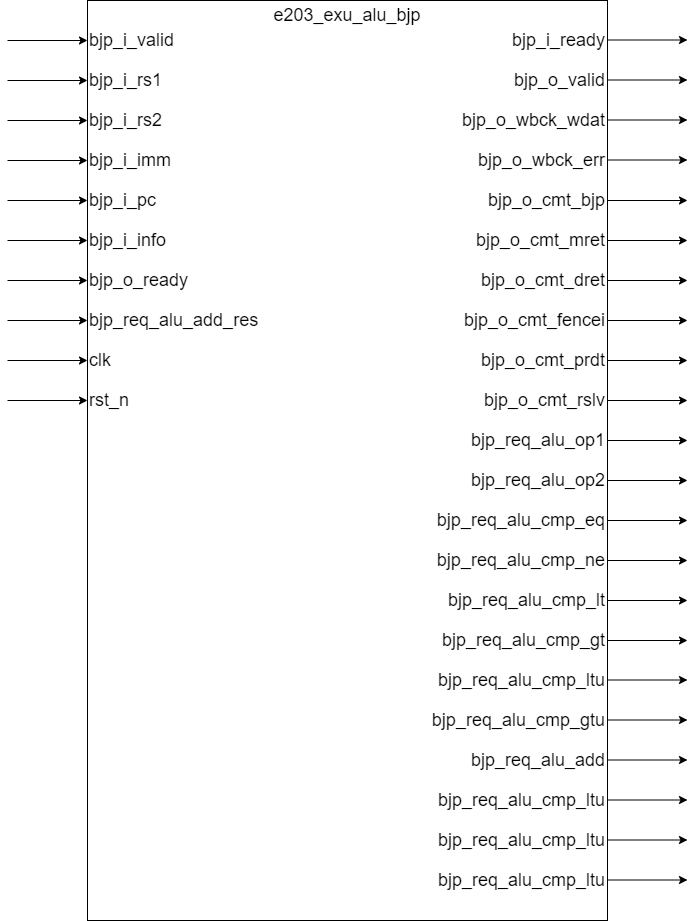

The diagram above was exported from draw.io. Its source (the exported page's mxGraphModel, read from the mxfile embedded in the PNG):
<mxGraphModel dx="796" dy="1190" grid="1" gridSize="10" guides="1" tooltips="1" connect="1" arrows="1" fold="1" page="1" pageScale="1" pageWidth="827" pageHeight="1169" math="0" shadow="0">
  <root>
    <mxCell id="0" />
    <mxCell id="1" parent="0" />
    <mxCell id="_3a8YiENMzKRKPIrLzeu-1" value="" style="rounded=0;whiteSpace=wrap;html=1;" parent="1" vertex="1">
      <mxGeometry x="360" y="440" width="520" height="920" as="geometry" />
    </mxCell>
    <mxCell id="_3a8YiENMzKRKPIrLzeu-9" value="" style="endArrow=classic;html=1;rounded=0;" parent="1" edge="1">
      <mxGeometry width="50" height="50" relative="1" as="geometry">
        <mxPoint x="280" y="480" as="sourcePoint" />
        <mxPoint x="360" y="480" as="targetPoint" />
      </mxGeometry>
    </mxCell>
    <mxCell id="_3a8YiENMzKRKPIrLzeu-17" value="&lt;span style=&quot;font-size: 18px;&quot;&gt;bjp_i_valid&lt;/span&gt;" style="text;html=1;align=left;verticalAlign=middle;whiteSpace=wrap;rounded=0;" parent="1" vertex="1">
      <mxGeometry x="360" y="460" width="200" height="40" as="geometry" />
    </mxCell>
    <mxCell id="_3a8YiENMzKRKPIrLzeu-26" value="" style="endArrow=classic;html=1;rounded=0;" parent="1" edge="1">
      <mxGeometry width="50" height="50" relative="1" as="geometry">
        <mxPoint x="880" y="479.5" as="sourcePoint" />
        <mxPoint x="960" y="479.5" as="targetPoint" />
      </mxGeometry>
    </mxCell>
    <mxCell id="_3a8YiENMzKRKPIrLzeu-27" value="" style="endArrow=classic;html=1;rounded=0;" parent="1" edge="1">
      <mxGeometry width="50" height="50" relative="1" as="geometry">
        <mxPoint x="280" y="520" as="sourcePoint" />
        <mxPoint x="360" y="520" as="targetPoint" />
      </mxGeometry>
    </mxCell>
    <mxCell id="_3a8YiENMzKRKPIrLzeu-31" value="" style="endArrow=classic;html=1;rounded=0;" parent="1" edge="1">
      <mxGeometry width="50" height="50" relative="1" as="geometry">
        <mxPoint x="280" y="560" as="sourcePoint" />
        <mxPoint x="360" y="560" as="targetPoint" />
      </mxGeometry>
    </mxCell>
    <mxCell id="_3a8YiENMzKRKPIrLzeu-35" value="" style="endArrow=classic;html=1;rounded=0;" parent="1" edge="1">
      <mxGeometry width="50" height="50" relative="1" as="geometry">
        <mxPoint x="280" y="600" as="sourcePoint" />
        <mxPoint x="360" y="600" as="targetPoint" />
      </mxGeometry>
    </mxCell>
    <mxCell id="_3a8YiENMzKRKPIrLzeu-39" value="" style="endArrow=classic;html=1;rounded=0;" parent="1" edge="1">
      <mxGeometry width="50" height="50" relative="1" as="geometry">
        <mxPoint x="280" y="640" as="sourcePoint" />
        <mxPoint x="360" y="640" as="targetPoint" />
      </mxGeometry>
    </mxCell>
    <mxCell id="_3a8YiENMzKRKPIrLzeu-43" value="" style="endArrow=classic;html=1;rounded=0;" parent="1" edge="1">
      <mxGeometry width="50" height="50" relative="1" as="geometry">
        <mxPoint x="280" y="680" as="sourcePoint" />
        <mxPoint x="360" y="680" as="targetPoint" />
      </mxGeometry>
    </mxCell>
    <mxCell id="_3a8YiENMzKRKPIrLzeu-47" value="" style="endArrow=classic;html=1;rounded=0;" parent="1" edge="1">
      <mxGeometry width="50" height="50" relative="1" as="geometry">
        <mxPoint x="280" y="720" as="sourcePoint" />
        <mxPoint x="360" y="720" as="targetPoint" />
      </mxGeometry>
    </mxCell>
    <mxCell id="_3a8YiENMzKRKPIrLzeu-51" value="" style="endArrow=classic;html=1;rounded=0;" parent="1" edge="1">
      <mxGeometry width="50" height="50" relative="1" as="geometry">
        <mxPoint x="280" y="760" as="sourcePoint" />
        <mxPoint x="360" y="760" as="targetPoint" />
      </mxGeometry>
    </mxCell>
    <mxCell id="_3a8YiENMzKRKPIrLzeu-55" value="" style="endArrow=classic;html=1;rounded=0;" parent="1" edge="1">
      <mxGeometry width="50" height="50" relative="1" as="geometry">
        <mxPoint x="280" y="800" as="sourcePoint" />
        <mxPoint x="360" y="800" as="targetPoint" />
      </mxGeometry>
    </mxCell>
    <mxCell id="_3a8YiENMzKRKPIrLzeu-59" value="" style="endArrow=classic;html=1;rounded=0;" parent="1" edge="1">
      <mxGeometry width="50" height="50" relative="1" as="geometry">
        <mxPoint x="280" y="840" as="sourcePoint" />
        <mxPoint x="360" y="840" as="targetPoint" />
      </mxGeometry>
    </mxCell>
    <mxCell id="_3a8YiENMzKRKPIrLzeu-87" value="&lt;span style=&quot;font-size: 18px;&quot;&gt;e203_exu_alu_bjp&lt;/span&gt;" style="text;html=1;align=center;verticalAlign=middle;whiteSpace=wrap;rounded=0;" parent="1" vertex="1">
      <mxGeometry x="590" y="440" width="60" height="30" as="geometry" />
    </mxCell>
    <mxCell id="wlH1zYc57PTHNDlGmOBV-1" value="" style="endArrow=classic;html=1;rounded=0;" parent="1" edge="1">
      <mxGeometry width="50" height="50" relative="1" as="geometry">
        <mxPoint x="880" y="519.5" as="sourcePoint" />
        <mxPoint x="960" y="519.5" as="targetPoint" />
      </mxGeometry>
    </mxCell>
    <mxCell id="wlH1zYc57PTHNDlGmOBV-2" value="" style="endArrow=classic;html=1;rounded=0;" parent="1" edge="1">
      <mxGeometry width="50" height="50" relative="1" as="geometry">
        <mxPoint x="880" y="559.5" as="sourcePoint" />
        <mxPoint x="960" y="559.5" as="targetPoint" />
      </mxGeometry>
    </mxCell>
    <mxCell id="wlH1zYc57PTHNDlGmOBV-3" value="" style="endArrow=classic;html=1;rounded=0;" parent="1" edge="1">
      <mxGeometry width="50" height="50" relative="1" as="geometry">
        <mxPoint x="880" y="599.5" as="sourcePoint" />
        <mxPoint x="960" y="599.5" as="targetPoint" />
      </mxGeometry>
    </mxCell>
    <mxCell id="wlH1zYc57PTHNDlGmOBV-4" value="" style="endArrow=classic;html=1;rounded=0;" parent="1" edge="1">
      <mxGeometry width="50" height="50" relative="1" as="geometry">
        <mxPoint x="880" y="640" as="sourcePoint" />
        <mxPoint x="960" y="640" as="targetPoint" />
      </mxGeometry>
    </mxCell>
    <mxCell id="wlH1zYc57PTHNDlGmOBV-5" value="" style="endArrow=classic;html=1;rounded=0;" parent="1" edge="1">
      <mxGeometry width="50" height="50" relative="1" as="geometry">
        <mxPoint x="880" y="680" as="sourcePoint" />
        <mxPoint x="960" y="680" as="targetPoint" />
      </mxGeometry>
    </mxCell>
    <mxCell id="wlH1zYc57PTHNDlGmOBV-6" value="" style="endArrow=classic;html=1;rounded=0;" parent="1" edge="1">
      <mxGeometry width="50" height="50" relative="1" as="geometry">
        <mxPoint x="880" y="720" as="sourcePoint" />
        <mxPoint x="960" y="720" as="targetPoint" />
      </mxGeometry>
    </mxCell>
    <mxCell id="wlH1zYc57PTHNDlGmOBV-7" value="" style="endArrow=classic;html=1;rounded=0;" parent="1" edge="1">
      <mxGeometry width="50" height="50" relative="1" as="geometry">
        <mxPoint x="880" y="760" as="sourcePoint" />
        <mxPoint x="960" y="760" as="targetPoint" />
      </mxGeometry>
    </mxCell>
    <mxCell id="wlH1zYc57PTHNDlGmOBV-8" value="" style="endArrow=classic;html=1;rounded=0;" parent="1" edge="1">
      <mxGeometry width="50" height="50" relative="1" as="geometry">
        <mxPoint x="880" y="800" as="sourcePoint" />
        <mxPoint x="960" y="800" as="targetPoint" />
      </mxGeometry>
    </mxCell>
    <mxCell id="wlH1zYc57PTHNDlGmOBV-9" value="" style="endArrow=classic;html=1;rounded=0;" parent="1" edge="1">
      <mxGeometry width="50" height="50" relative="1" as="geometry">
        <mxPoint x="880" y="840" as="sourcePoint" />
        <mxPoint x="960" y="840" as="targetPoint" />
      </mxGeometry>
    </mxCell>
    <mxCell id="wlH1zYc57PTHNDlGmOBV-10" value="" style="endArrow=classic;html=1;rounded=0;" parent="1" edge="1">
      <mxGeometry width="50" height="50" relative="1" as="geometry">
        <mxPoint x="880" y="880" as="sourcePoint" />
        <mxPoint x="960" y="880" as="targetPoint" />
      </mxGeometry>
    </mxCell>
    <mxCell id="wlH1zYc57PTHNDlGmOBV-11" value="" style="endArrow=classic;html=1;rounded=0;" parent="1" edge="1">
      <mxGeometry width="50" height="50" relative="1" as="geometry">
        <mxPoint x="880" y="920" as="sourcePoint" />
        <mxPoint x="960" y="920" as="targetPoint" />
      </mxGeometry>
    </mxCell>
    <mxCell id="unABgJLcHEa5XkPhuNoP-1" value="&lt;span style=&quot;font-size: 18px; text-align: left;&quot;&gt;bjp_i_ready&lt;/span&gt;" style="text;html=1;align=right;verticalAlign=middle;whiteSpace=wrap;rounded=0;" parent="1" vertex="1">
      <mxGeometry x="680" y="460" width="200" height="40" as="geometry" />
    </mxCell>
    <mxCell id="unABgJLcHEa5XkPhuNoP-2" value="&lt;span style=&quot;font-size: 18px;&quot;&gt;bjp_i_rs1&lt;/span&gt;" style="text;html=1;align=left;verticalAlign=middle;whiteSpace=wrap;rounded=0;" parent="1" vertex="1">
      <mxGeometry x="360" y="500" width="200" height="40" as="geometry" />
    </mxCell>
    <mxCell id="unABgJLcHEa5XkPhuNoP-3" value="&lt;span style=&quot;font-size: 18px;&quot;&gt;bjp_o_valid&lt;/span&gt;" style="text;html=1;align=right;verticalAlign=middle;whiteSpace=wrap;rounded=0;" parent="1" vertex="1">
      <mxGeometry x="680" y="500" width="200" height="40" as="geometry" />
    </mxCell>
    <mxCell id="unABgJLcHEa5XkPhuNoP-4" value="&lt;span style=&quot;font-size: 18px;&quot;&gt;bjp_i_rs2&lt;/span&gt;" style="text;html=1;align=left;verticalAlign=middle;whiteSpace=wrap;rounded=0;" parent="1" vertex="1">
      <mxGeometry x="360" y="540" width="200" height="40" as="geometry" />
    </mxCell>
    <mxCell id="unABgJLcHEa5XkPhuNoP-5" value="&lt;span style=&quot;font-size: 18px;&quot;&gt;bjp_o_wbck_wdat&lt;/span&gt;" style="text;html=1;align=right;verticalAlign=middle;whiteSpace=wrap;rounded=0;" parent="1" vertex="1">
      <mxGeometry x="680" y="540" width="200" height="40" as="geometry" />
    </mxCell>
    <mxCell id="unABgJLcHEa5XkPhuNoP-6" value="&lt;span style=&quot;font-size: 18px;&quot;&gt;bjp_i_imm&lt;/span&gt;" style="text;html=1;align=left;verticalAlign=middle;whiteSpace=wrap;rounded=0;" parent="1" vertex="1">
      <mxGeometry x="360" y="580" width="200" height="40" as="geometry" />
    </mxCell>
    <mxCell id="unABgJLcHEa5XkPhuNoP-7" value="&lt;span style=&quot;font-size: 18px;&quot;&gt;bjp_o_wbck_err&lt;/span&gt;" style="text;html=1;align=right;verticalAlign=middle;whiteSpace=wrap;rounded=0;" parent="1" vertex="1">
      <mxGeometry x="680" y="580" width="200" height="40" as="geometry" />
    </mxCell>
    <mxCell id="unABgJLcHEa5XkPhuNoP-24" value="&lt;span style=&quot;font-size: 18px;&quot;&gt;bjp_i_pc&lt;/span&gt;" style="text;html=1;align=left;verticalAlign=middle;whiteSpace=wrap;rounded=0;" parent="1" vertex="1">
      <mxGeometry x="360" y="620" width="200" height="40" as="geometry" />
    </mxCell>
    <mxCell id="unABgJLcHEa5XkPhuNoP-25" value="&lt;span style=&quot;font-size: 18px;&quot;&gt;bjp_o_cmt_bjp&lt;/span&gt;" style="text;html=1;align=right;verticalAlign=middle;whiteSpace=wrap;rounded=0;" parent="1" vertex="1">
      <mxGeometry x="680" y="620" width="200" height="40" as="geometry" />
    </mxCell>
    <mxCell id="unABgJLcHEa5XkPhuNoP-26" value="&lt;span style=&quot;font-size: 18px;&quot;&gt;bjp_i_info&lt;/span&gt;" style="text;html=1;align=left;verticalAlign=middle;whiteSpace=wrap;rounded=0;" parent="1" vertex="1">
      <mxGeometry x="360" y="660" width="200" height="40" as="geometry" />
    </mxCell>
    <mxCell id="unABgJLcHEa5XkPhuNoP-27" value="&lt;span style=&quot;font-size: 18px;&quot;&gt;bjp_o_cmt_mret&lt;/span&gt;" style="text;html=1;align=right;verticalAlign=middle;whiteSpace=wrap;rounded=0;" parent="1" vertex="1">
      <mxGeometry x="680" y="660" width="200" height="40" as="geometry" />
    </mxCell>
    <mxCell id="unABgJLcHEa5XkPhuNoP-28" value="&lt;span style=&quot;font-size: 18px; text-align: right;&quot;&gt;bjp_o_ready&lt;/span&gt;" style="text;html=1;align=left;verticalAlign=middle;whiteSpace=wrap;rounded=0;" parent="1" vertex="1">
      <mxGeometry x="360" y="700" width="200" height="40" as="geometry" />
    </mxCell>
    <mxCell id="unABgJLcHEa5XkPhuNoP-29" value="&lt;span style=&quot;font-size: 18px;&quot;&gt;bjp_o_cmt_dret&lt;/span&gt;" style="text;html=1;align=right;verticalAlign=middle;whiteSpace=wrap;rounded=0;" parent="1" vertex="1">
      <mxGeometry x="680" y="700" width="200" height="40" as="geometry" />
    </mxCell>
    <mxCell id="unABgJLcHEa5XkPhuNoP-30" value="&lt;span style=&quot;font-size: 18px;&quot;&gt;bjp_req_alu_add_res&lt;/span&gt;" style="text;html=1;align=left;verticalAlign=middle;whiteSpace=wrap;rounded=0;" parent="1" vertex="1">
      <mxGeometry x="360" y="740" width="200" height="40" as="geometry" />
    </mxCell>
    <mxCell id="unABgJLcHEa5XkPhuNoP-31" value="&lt;span style=&quot;font-size: 18px;&quot;&gt;bjp_o_cmt_fencei&lt;/span&gt;" style="text;html=1;align=right;verticalAlign=middle;whiteSpace=wrap;rounded=0;" parent="1" vertex="1">
      <mxGeometry x="680" y="740" width="200" height="40" as="geometry" />
    </mxCell>
    <mxCell id="unABgJLcHEa5XkPhuNoP-32" value="&lt;span style=&quot;font-size: 18px;&quot;&gt;clk&lt;/span&gt;" style="text;html=1;align=left;verticalAlign=middle;whiteSpace=wrap;rounded=0;" parent="1" vertex="1">
      <mxGeometry x="360" y="780" width="200" height="40" as="geometry" />
    </mxCell>
    <mxCell id="unABgJLcHEa5XkPhuNoP-33" value="&lt;span style=&quot;font-size: 18px;&quot;&gt;bjp_o_cmt_prdt&lt;/span&gt;" style="text;html=1;align=right;verticalAlign=middle;whiteSpace=wrap;rounded=0;" parent="1" vertex="1">
      <mxGeometry x="680" y="780" width="200" height="40" as="geometry" />
    </mxCell>
    <mxCell id="unABgJLcHEa5XkPhuNoP-34" value="&lt;span style=&quot;font-size: 18px;&quot;&gt;rst_n&lt;/span&gt;" style="text;html=1;align=left;verticalAlign=middle;whiteSpace=wrap;rounded=0;" parent="1" vertex="1">
      <mxGeometry x="360" y="820" width="200" height="40" as="geometry" />
    </mxCell>
    <mxCell id="unABgJLcHEa5XkPhuNoP-35" value="&lt;span style=&quot;font-size: 18px;&quot;&gt;bjp_o_cmt_rslv&lt;/span&gt;" style="text;html=1;align=right;verticalAlign=middle;whiteSpace=wrap;rounded=0;" parent="1" vertex="1">
      <mxGeometry x="680" y="820" width="200" height="40" as="geometry" />
    </mxCell>
    <mxCell id="unABgJLcHEa5XkPhuNoP-37" value="&lt;span style=&quot;font-size: 18px;&quot;&gt;bjp_req_alu_op1&lt;/span&gt;" style="text;html=1;align=right;verticalAlign=middle;whiteSpace=wrap;rounded=0;" parent="1" vertex="1">
      <mxGeometry x="680" y="860" width="200" height="40" as="geometry" />
    </mxCell>
    <mxCell id="unABgJLcHEa5XkPhuNoP-39" value="&lt;span style=&quot;font-size: 18px;&quot;&gt;bjp_req_alu_op2&lt;/span&gt;" style="text;html=1;align=right;verticalAlign=middle;whiteSpace=wrap;rounded=0;" parent="1" vertex="1">
      <mxGeometry x="680" y="900" width="200" height="40" as="geometry" />
    </mxCell>
    <mxCell id="unABgJLcHEa5XkPhuNoP-41" value="&lt;span style=&quot;font-size: 18px;&quot;&gt;bjp_req_alu_cmp_eq&lt;/span&gt;" style="text;html=1;align=right;verticalAlign=middle;whiteSpace=wrap;rounded=0;" parent="1" vertex="1">
      <mxGeometry x="680" y="940" width="200" height="40" as="geometry" />
    </mxCell>
    <mxCell id="unABgJLcHEa5XkPhuNoP-43" value="&lt;span style=&quot;font-size: 18px;&quot;&gt;bjp_req_alu_cmp_ne&lt;/span&gt;" style="text;html=1;align=right;verticalAlign=middle;whiteSpace=wrap;rounded=0;" parent="1" vertex="1">
      <mxGeometry x="680" y="980" width="200" height="40" as="geometry" />
    </mxCell>
    <mxCell id="unABgJLcHEa5XkPhuNoP-45" value="&lt;span style=&quot;font-size: 18px;&quot;&gt;bjp_req_alu_cmp_lt&lt;/span&gt;" style="text;html=1;align=right;verticalAlign=middle;whiteSpace=wrap;rounded=0;" parent="1" vertex="1">
      <mxGeometry x="680" y="1020" width="200" height="40" as="geometry" />
    </mxCell>
    <mxCell id="unABgJLcHEa5XkPhuNoP-47" value="&lt;span style=&quot;font-size: 18px;&quot;&gt;bjp_req_alu_cmp_gt&lt;/span&gt;" style="text;html=1;align=right;verticalAlign=middle;whiteSpace=wrap;rounded=0;" parent="1" vertex="1">
      <mxGeometry x="680" y="1060" width="200" height="40" as="geometry" />
    </mxCell>
    <mxCell id="unABgJLcHEa5XkPhuNoP-49" value="&lt;span style=&quot;font-size: 18px;&quot;&gt;bjp_req_alu_cmp_ltu&lt;/span&gt;" style="text;html=1;align=right;verticalAlign=middle;whiteSpace=wrap;rounded=0;" parent="1" vertex="1">
      <mxGeometry x="680" y="1100" width="200" height="40" as="geometry" />
    </mxCell>
    <mxCell id="unABgJLcHEa5XkPhuNoP-50" value="" style="endArrow=classic;html=1;rounded=0;" parent="1" edge="1">
      <mxGeometry width="50" height="50" relative="1" as="geometry">
        <mxPoint x="880" y="960" as="sourcePoint" />
        <mxPoint x="960" y="960" as="targetPoint" />
      </mxGeometry>
    </mxCell>
    <mxCell id="unABgJLcHEa5XkPhuNoP-51" value="" style="endArrow=classic;html=1;rounded=0;" parent="1" edge="1">
      <mxGeometry width="50" height="50" relative="1" as="geometry">
        <mxPoint x="880" y="1000" as="sourcePoint" />
        <mxPoint x="960" y="1000" as="targetPoint" />
      </mxGeometry>
    </mxCell>
    <mxCell id="unABgJLcHEa5XkPhuNoP-52" value="" style="endArrow=classic;html=1;rounded=0;" parent="1" edge="1">
      <mxGeometry width="50" height="50" relative="1" as="geometry">
        <mxPoint x="880" y="1040" as="sourcePoint" />
        <mxPoint x="960" y="1040" as="targetPoint" />
      </mxGeometry>
    </mxCell>
    <mxCell id="unABgJLcHEa5XkPhuNoP-53" value="" style="endArrow=classic;html=1;rounded=0;" parent="1" edge="1">
      <mxGeometry width="50" height="50" relative="1" as="geometry">
        <mxPoint x="880" y="1080" as="sourcePoint" />
        <mxPoint x="960" y="1080" as="targetPoint" />
      </mxGeometry>
    </mxCell>
    <mxCell id="unABgJLcHEa5XkPhuNoP-54" value="" style="endArrow=classic;html=1;rounded=0;" parent="1" edge="1">
      <mxGeometry width="50" height="50" relative="1" as="geometry">
        <mxPoint x="880" y="1119.5" as="sourcePoint" />
        <mxPoint x="960" y="1119.5" as="targetPoint" />
      </mxGeometry>
    </mxCell>
    <mxCell id="W9HDoH_G7tEyAJK8ewO_-3" value="&lt;span style=&quot;font-size: 18px;&quot;&gt;bjp_req_alu_cmp_gtu&lt;/span&gt;" style="text;html=1;align=right;verticalAlign=middle;whiteSpace=wrap;rounded=0;" vertex="1" parent="1">
      <mxGeometry x="680" y="1140" width="200" height="40" as="geometry" />
    </mxCell>
    <mxCell id="W9HDoH_G7tEyAJK8ewO_-4" value="" style="endArrow=classic;html=1;rounded=0;" edge="1" parent="1">
      <mxGeometry width="50" height="50" relative="1" as="geometry">
        <mxPoint x="880" y="1159.5" as="sourcePoint" />
        <mxPoint x="960" y="1159.5" as="targetPoint" />
      </mxGeometry>
    </mxCell>
    <mxCell id="W9HDoH_G7tEyAJK8ewO_-7" value="&lt;span style=&quot;font-size: 18px;&quot;&gt;bjp_req_alu_add&lt;/span&gt;" style="text;html=1;align=right;verticalAlign=middle;whiteSpace=wrap;rounded=0;" vertex="1" parent="1">
      <mxGeometry x="680" y="1180" width="200" height="40" as="geometry" />
    </mxCell>
    <mxCell id="W9HDoH_G7tEyAJK8ewO_-8" value="" style="endArrow=classic;html=1;rounded=0;" edge="1" parent="1">
      <mxGeometry width="50" height="50" relative="1" as="geometry">
        <mxPoint x="880" y="1199.5" as="sourcePoint" />
        <mxPoint x="960" y="1199.5" as="targetPoint" />
      </mxGeometry>
    </mxCell>
    <mxCell id="W9HDoH_G7tEyAJK8ewO_-11" value="&lt;span style=&quot;font-size: 18px;&quot;&gt;bjp_req_alu_cmp_ltu&lt;/span&gt;" style="text;html=1;align=right;verticalAlign=middle;whiteSpace=wrap;rounded=0;" vertex="1" parent="1">
      <mxGeometry x="680" y="1220" width="200" height="40" as="geometry" />
    </mxCell>
    <mxCell id="W9HDoH_G7tEyAJK8ewO_-12" value="" style="endArrow=classic;html=1;rounded=0;" edge="1" parent="1">
      <mxGeometry width="50" height="50" relative="1" as="geometry">
        <mxPoint x="880" y="1239.5" as="sourcePoint" />
        <mxPoint x="960" y="1239.5" as="targetPoint" />
      </mxGeometry>
    </mxCell>
    <mxCell id="W9HDoH_G7tEyAJK8ewO_-15" value="&lt;span style=&quot;font-size: 18px;&quot;&gt;bjp_req_alu_cmp_ltu&lt;/span&gt;" style="text;html=1;align=right;verticalAlign=middle;whiteSpace=wrap;rounded=0;" vertex="1" parent="1">
      <mxGeometry x="680" y="1260" width="200" height="40" as="geometry" />
    </mxCell>
    <mxCell id="W9HDoH_G7tEyAJK8ewO_-16" value="" style="endArrow=classic;html=1;rounded=0;" edge="1" parent="1">
      <mxGeometry width="50" height="50" relative="1" as="geometry">
        <mxPoint x="880" y="1279.5" as="sourcePoint" />
        <mxPoint x="960" y="1279.5" as="targetPoint" />
      </mxGeometry>
    </mxCell>
    <mxCell id="W9HDoH_G7tEyAJK8ewO_-19" value="&lt;span style=&quot;font-size: 18px;&quot;&gt;bjp_req_alu_cmp_ltu&lt;/span&gt;" style="text;html=1;align=right;verticalAlign=middle;whiteSpace=wrap;rounded=0;" vertex="1" parent="1">
      <mxGeometry x="680" y="1300" width="200" height="40" as="geometry" />
    </mxCell>
    <mxCell id="W9HDoH_G7tEyAJK8ewO_-20" value="" style="endArrow=classic;html=1;rounded=0;" edge="1" parent="1">
      <mxGeometry width="50" height="50" relative="1" as="geometry">
        <mxPoint x="880" y="1319.5" as="sourcePoint" />
        <mxPoint x="960" y="1319.5" as="targetPoint" />
      </mxGeometry>
    </mxCell>
  </root>
</mxGraphModel>